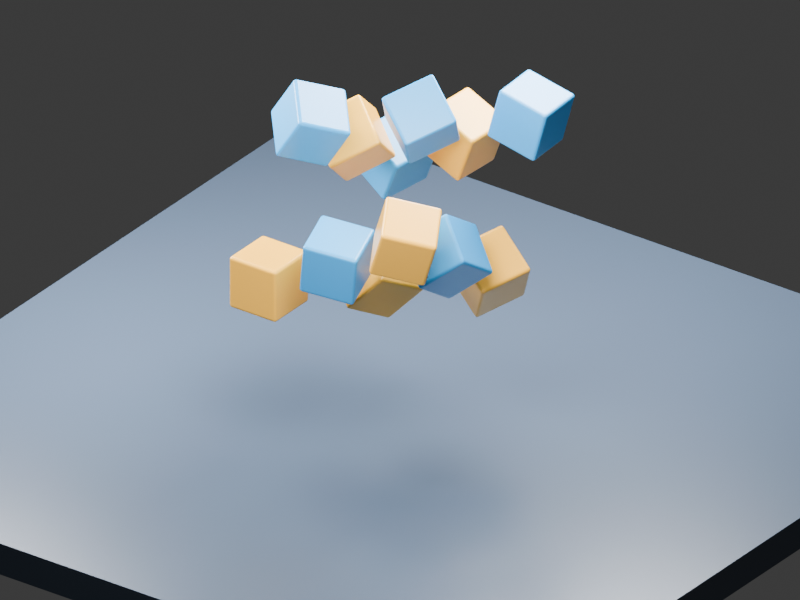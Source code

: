 # Source: physics.blend  (saved by Blender 4.5.90; exported with 4.5.12 LTS)
import bpy
from mathutils import Matrix  # noqa: F401  (used for matrix-valued properties, if any)

bpy.ops.wm.read_factory_settings(use_empty=True)
scene = bpy.context.scene
scene.name = 'Scene'

# ---- collections
col_collection = bpy.data.collections.new('Collection'); scene.collection.children.link(col_collection)

# ---- materials (node trees are filled in below, after node groups)
mat_floor = bpy.data.materials.new('Floor')
mat_floor.diffuse_color = (0.07, 0.1, 0.15, 1.0)
mat_gold = bpy.data.materials.new('Gold')
mat_gold.diffuse_color = (0.95, 0.47, 0.035, 1.0)
mat_blue = bpy.data.materials.new('Blue')
mat_blue.diffuse_color = (0.025, 0.34, 0.75, 1.0)

# ---- material node trees
mat_floor.use_nodes = True; mat_floor.node_tree.nodes.clear()
_N = mat_floor.node_tree.nodes; _L = mat_floor.node_tree.links
n0 = _N.new('ShaderNodeBsdfPrincipled'); n0.name = 'Principled BSDF'; n0.location = (-200, 100)
n0.inputs[0].default_value = (0.07, 0.1, 0.15, 1.0)
n0.inputs[2].default_value = 0.32
n1 = _N.new('ShaderNodeOutputMaterial'); n1.name = 'Material Output'; n1.location = (200, 100)
_L.new(n0.outputs[0], n1.inputs[0])
n1.is_active_output = True
mat_gold.use_nodes = True; mat_gold.node_tree.nodes.clear()
_N = mat_gold.node_tree.nodes; _L = mat_gold.node_tree.links
n0 = _N.new('ShaderNodeBsdfPrincipled'); n0.name = 'Principled BSDF'; n0.location = (-200, 100)
n0.inputs[0].default_value = (0.95, 0.47, 0.035, 1.0)
n0.inputs[2].default_value = 0.32
n1 = _N.new('ShaderNodeOutputMaterial'); n1.name = 'Material Output'; n1.location = (200, 100)
_L.new(n0.outputs[0], n1.inputs[0])
n1.is_active_output = True
mat_blue.use_nodes = True; mat_blue.node_tree.nodes.clear()
_N = mat_blue.node_tree.nodes; _L = mat_blue.node_tree.links
n0 = _N.new('ShaderNodeBsdfPrincipled'); n0.name = 'Principled BSDF'; n0.location = (-200, 100)
n0.inputs[0].default_value = (0.025, 0.34, 0.75, 1.0)
n0.inputs[2].default_value = 0.32
n1 = _N.new('ShaderNodeOutputMaterial'); n1.name = 'Material Output'; n1.location = (200, 100)
_L.new(n0.outputs[0], n1.inputs[0])
n1.is_active_output = True

# ---- world
world_world = bpy.data.worlds.new('World'); scene.world = world_world
world_world.use_nodes = True; world_world.node_tree.nodes.clear()
_N = world_world.node_tree.nodes; _L = world_world.node_tree.links
n0 = _N.new('ShaderNodeOutputWorld'); n0.name = 'World Output'; n0.location = (200, 100)
n1 = _N.new('ShaderNodeBackground'); n1.name = 'Background'; n1.location = (-200, 100)
n1.inputs[0].default_value = (0.05088, 0.05088, 0.05088, 1.0)
_L.new(n1.outputs[0], n0.inputs[0])
n0.is_active_output = True
world_world.color = (0.15, 0.15, 0.15)
world_world.sun_shadow_jitter_overblur = 0.0

# ---- cameras
cam_camera_001 = bpy.data.cameras.new('Camera.001')
cam_camera_001.type = 'ORTHO'
cam_camera_001.ortho_scale = 9.0

# ---- lights
light_area = bpy.data.lights.new('Area', 'AREA')
light_area.energy = 1600.0
light_area.shape = 'DISK'
light_area.size = 5.0
light_area.size_y = 1.0
light_area_001 = bpy.data.lights.new('Area.001', 'AREA')
light_area_001.energy = 1200.0
light_area_001.shape = 'DISK'
light_area_001.size = 4.0
light_area_001.size_y = 1.0
light_area_002 = bpy.data.lights.new('Area.002', 'AREA')
light_area_002.energy = 1800.0
light_area_002.shape = 'DISK'
light_area_002.size = 4.0
light_area_002.size_y = 1.0

# ---- meshes
me_cube_001 = bpy.data.meshes.new('Cube.001')
me_cube_001.from_pydata([(-5.0, -5.0, -0.2), (-5.0, -5.0, 0.2), (-5.0, 5.0, -0.2), (-5.0, 5.0, 0.2), (5.0, -5.0, -0.2), (5.0, -5.0, 0.2), (5.0, 5.0, -0.2), (5.0, 5.0, 0.2)], [], [(0, 1, 3, 2), (2, 3, 7, 6), (6, 7, 5, 4), (4, 5, 1, 0), (2, 6, 4, 0), (7, 3, 1, 5)])
_uv = me_cube_001.uv_layers.new(name='UVMap')
_uv.uv.foreach_set('vector', [0.375, 0.0, 0.625, 0.0, 0.625, 0.25, 0.375, 0.25, 0.375, 0.25, 0.625, 0.25, 0.625, 0.5, 0.375, 0.5, 0.375, 0.5, 0.625, 0.5, 0.625, 0.75, 0.375, 0.75, 0.375, 0.75, 0.625, 0.75, 0.625, 1.0, 0.375, 1.0, 0.125, 0.5, 0.375, 0.5, 0.375, 0.75, 0.125, 0.75, 0.625, 0.5, 0.875, 0.5, 0.875, 0.75, 0.625, 0.75])
me_cube_001.materials.append(mat_floor)
me_cube_001.update()
me_cube_002 = bpy.data.meshes.new('Cube.002')
me_cube_002.from_pydata([(-0.325, -0.325, -0.325), (-0.325, -0.325, 0.325), (-0.325, 0.325, -0.325), (-0.325, 0.325, 0.325), (0.325, -0.325, -0.325), (0.325, -0.325, 0.325), (0.325, 0.325, -0.325), (0.325, 0.325, 0.325)], [], [(0, 1, 3, 2), (2, 3, 7, 6), (6, 7, 5, 4), (4, 5, 1, 0), (2, 6, 4, 0), (7, 3, 1, 5)])
_uv = me_cube_002.uv_layers.new(name='UVMap')
_uv.uv.foreach_set('vector', [0.375, 0.0, 0.625, 0.0, 0.625, 0.25, 0.375, 0.25, 0.375, 0.25, 0.625, 0.25, 0.625, 0.5, 0.375, 0.5, 0.375, 0.5, 0.625, 0.5, 0.625, 0.75, 0.375, 0.75, 0.375, 0.75, 0.625, 0.75, 0.625, 1.0, 0.375, 1.0, 0.125, 0.5, 0.375, 0.5, 0.375, 0.75, 0.125, 0.75, 0.625, 0.5, 0.875, 0.5, 0.875, 0.75, 0.625, 0.75])
me_cube_002.materials.append(mat_gold)
me_cube_002.update()
me_cube_003 = bpy.data.meshes.new('Cube.003')
me_cube_003.from_pydata([(-0.325, -0.325, -0.325), (-0.325, -0.325, 0.325), (-0.325, 0.325, -0.325), (-0.325, 0.325, 0.325), (0.325, -0.325, -0.325), (0.325, -0.325, 0.325), (0.325, 0.325, -0.325), (0.325, 0.325, 0.325)], [], [(0, 1, 3, 2), (2, 3, 7, 6), (6, 7, 5, 4), (4, 5, 1, 0), (2, 6, 4, 0), (7, 3, 1, 5)])
_uv = me_cube_003.uv_layers.new(name='UVMap')
_uv.uv.foreach_set('vector', [0.375, 0.0, 0.625, 0.0, 0.625, 0.25, 0.375, 0.25, 0.375, 0.25, 0.625, 0.25, 0.625, 0.5, 0.375, 0.5, 0.375, 0.5, 0.625, 0.5, 0.625, 0.75, 0.375, 0.75, 0.375, 0.75, 0.625, 0.75, 0.625, 1.0, 0.375, 1.0, 0.125, 0.5, 0.375, 0.5, 0.375, 0.75, 0.125, 0.75, 0.625, 0.5, 0.875, 0.5, 0.875, 0.75, 0.625, 0.75])
me_cube_003.materials.append(mat_blue)
me_cube_003.update()
me_cube_004 = bpy.data.meshes.new('Cube.004')
me_cube_004.from_pydata([(-0.325, -0.325, -0.325), (-0.325, -0.325, 0.325), (-0.325, 0.325, -0.325), (-0.325, 0.325, 0.325), (0.325, -0.325, -0.325), (0.325, -0.325, 0.325), (0.325, 0.325, -0.325), (0.325, 0.325, 0.325)], [], [(0, 1, 3, 2), (2, 3, 7, 6), (6, 7, 5, 4), (4, 5, 1, 0), (2, 6, 4, 0), (7, 3, 1, 5)])
_uv = me_cube_004.uv_layers.new(name='UVMap')
_uv.uv.foreach_set('vector', [0.375, 0.0, 0.625, 0.0, 0.625, 0.25, 0.375, 0.25, 0.375, 0.25, 0.625, 0.25, 0.625, 0.5, 0.375, 0.5, 0.375, 0.5, 0.625, 0.5, 0.625, 0.75, 0.375, 0.75, 0.375, 0.75, 0.625, 0.75, 0.625, 1.0, 0.375, 1.0, 0.125, 0.5, 0.375, 0.5, 0.375, 0.75, 0.125, 0.75, 0.625, 0.5, 0.875, 0.5, 0.875, 0.75, 0.625, 0.75])
me_cube_004.materials.append(mat_gold)
me_cube_004.update()
me_cube_005 = bpy.data.meshes.new('Cube.005')
me_cube_005.from_pydata([(-0.325, -0.325, -0.325), (-0.325, -0.325, 0.325), (-0.325, 0.325, -0.325), (-0.325, 0.325, 0.325), (0.325, -0.325, -0.325), (0.325, -0.325, 0.325), (0.325, 0.325, -0.325), (0.325, 0.325, 0.325)], [], [(0, 1, 3, 2), (2, 3, 7, 6), (6, 7, 5, 4), (4, 5, 1, 0), (2, 6, 4, 0), (7, 3, 1, 5)])
_uv = me_cube_005.uv_layers.new(name='UVMap')
_uv.uv.foreach_set('vector', [0.375, 0.0, 0.625, 0.0, 0.625, 0.25, 0.375, 0.25, 0.375, 0.25, 0.625, 0.25, 0.625, 0.5, 0.375, 0.5, 0.375, 0.5, 0.625, 0.5, 0.625, 0.75, 0.375, 0.75, 0.375, 0.75, 0.625, 0.75, 0.625, 1.0, 0.375, 1.0, 0.125, 0.5, 0.375, 0.5, 0.375, 0.75, 0.125, 0.75, 0.625, 0.5, 0.875, 0.5, 0.875, 0.75, 0.625, 0.75])
me_cube_005.materials.append(mat_blue)
me_cube_005.update()
me_cube_006 = bpy.data.meshes.new('Cube.006')
me_cube_006.from_pydata([(-0.325, -0.325, -0.325), (-0.325, -0.325, 0.325), (-0.325, 0.325, -0.325), (-0.325, 0.325, 0.325), (0.325, -0.325, -0.325), (0.325, -0.325, 0.325), (0.325, 0.325, -0.325), (0.325, 0.325, 0.325)], [], [(0, 1, 3, 2), (2, 3, 7, 6), (6, 7, 5, 4), (4, 5, 1, 0), (2, 6, 4, 0), (7, 3, 1, 5)])
_uv = me_cube_006.uv_layers.new(name='UVMap')
_uv.uv.foreach_set('vector', [0.375, 0.0, 0.625, 0.0, 0.625, 0.25, 0.375, 0.25, 0.375, 0.25, 0.625, 0.25, 0.625, 0.5, 0.375, 0.5, 0.375, 0.5, 0.625, 0.5, 0.625, 0.75, 0.375, 0.75, 0.375, 0.75, 0.625, 0.75, 0.625, 1.0, 0.375, 1.0, 0.125, 0.5, 0.375, 0.5, 0.375, 0.75, 0.125, 0.75, 0.625, 0.5, 0.875, 0.5, 0.875, 0.75, 0.625, 0.75])
me_cube_006.materials.append(mat_gold)
me_cube_006.update()
me_cube_007 = bpy.data.meshes.new('Cube.007')
me_cube_007.from_pydata([(-0.325, -0.325, -0.325), (-0.325, -0.325, 0.325), (-0.325, 0.325, -0.325), (-0.325, 0.325, 0.325), (0.325, -0.325, -0.325), (0.325, -0.325, 0.325), (0.325, 0.325, -0.325), (0.325, 0.325, 0.325)], [], [(0, 1, 3, 2), (2, 3, 7, 6), (6, 7, 5, 4), (4, 5, 1, 0), (2, 6, 4, 0), (7, 3, 1, 5)])
_uv = me_cube_007.uv_layers.new(name='UVMap')
_uv.uv.foreach_set('vector', [0.375, 0.0, 0.625, 0.0, 0.625, 0.25, 0.375, 0.25, 0.375, 0.25, 0.625, 0.25, 0.625, 0.5, 0.375, 0.5, 0.375, 0.5, 0.625, 0.5, 0.625, 0.75, 0.375, 0.75, 0.375, 0.75, 0.625, 0.75, 0.625, 1.0, 0.375, 1.0, 0.125, 0.5, 0.375, 0.5, 0.375, 0.75, 0.125, 0.75, 0.625, 0.5, 0.875, 0.5, 0.875, 0.75, 0.625, 0.75])
me_cube_007.materials.append(mat_blue)
me_cube_007.update()
me_cube_008 = bpy.data.meshes.new('Cube.008')
me_cube_008.from_pydata([(-0.325, -0.325, -0.325), (-0.325, -0.325, 0.325), (-0.325, 0.325, -0.325), (-0.325, 0.325, 0.325), (0.325, -0.325, -0.325), (0.325, -0.325, 0.325), (0.325, 0.325, -0.325), (0.325, 0.325, 0.325)], [], [(0, 1, 3, 2), (2, 3, 7, 6), (6, 7, 5, 4), (4, 5, 1, 0), (2, 6, 4, 0), (7, 3, 1, 5)])
_uv = me_cube_008.uv_layers.new(name='UVMap')
_uv.uv.foreach_set('vector', [0.375, 0.0, 0.625, 0.0, 0.625, 0.25, 0.375, 0.25, 0.375, 0.25, 0.625, 0.25, 0.625, 0.5, 0.375, 0.5, 0.375, 0.5, 0.625, 0.5, 0.625, 0.75, 0.375, 0.75, 0.375, 0.75, 0.625, 0.75, 0.625, 1.0, 0.375, 1.0, 0.125, 0.5, 0.375, 0.5, 0.375, 0.75, 0.125, 0.75, 0.625, 0.5, 0.875, 0.5, 0.875, 0.75, 0.625, 0.75])
me_cube_008.materials.append(mat_gold)
me_cube_008.update()
me_cube_009 = bpy.data.meshes.new('Cube.009')
me_cube_009.from_pydata([(-0.325, -0.325, -0.325), (-0.325, -0.325, 0.325), (-0.325, 0.325, -0.325), (-0.325, 0.325, 0.325), (0.325, -0.325, -0.325), (0.325, -0.325, 0.325), (0.325, 0.325, -0.325), (0.325, 0.325, 0.325)], [], [(0, 1, 3, 2), (2, 3, 7, 6), (6, 7, 5, 4), (4, 5, 1, 0), (2, 6, 4, 0), (7, 3, 1, 5)])
_uv = me_cube_009.uv_layers.new(name='UVMap')
_uv.uv.foreach_set('vector', [0.375, 0.0, 0.625, 0.0, 0.625, 0.25, 0.375, 0.25, 0.375, 0.25, 0.625, 0.25, 0.625, 0.5, 0.375, 0.5, 0.375, 0.5, 0.625, 0.5, 0.625, 0.75, 0.375, 0.75, 0.375, 0.75, 0.625, 0.75, 0.625, 1.0, 0.375, 1.0, 0.125, 0.5, 0.375, 0.5, 0.375, 0.75, 0.125, 0.75, 0.625, 0.5, 0.875, 0.5, 0.875, 0.75, 0.625, 0.75])
me_cube_009.materials.append(mat_blue)
me_cube_009.update()
me_cube_010 = bpy.data.meshes.new('Cube.010')
me_cube_010.from_pydata([(-0.325, -0.325, -0.325), (-0.325, -0.325, 0.325), (-0.325, 0.325, -0.325), (-0.325, 0.325, 0.325), (0.325, -0.325, -0.325), (0.325, -0.325, 0.325), (0.325, 0.325, -0.325), (0.325, 0.325, 0.325)], [], [(0, 1, 3, 2), (2, 3, 7, 6), (6, 7, 5, 4), (4, 5, 1, 0), (2, 6, 4, 0), (7, 3, 1, 5)])
_uv = me_cube_010.uv_layers.new(name='UVMap')
_uv.uv.foreach_set('vector', [0.375, 0.0, 0.625, 0.0, 0.625, 0.25, 0.375, 0.25, 0.375, 0.25, 0.625, 0.25, 0.625, 0.5, 0.375, 0.5, 0.375, 0.5, 0.625, 0.5, 0.625, 0.75, 0.375, 0.75, 0.375, 0.75, 0.625, 0.75, 0.625, 1.0, 0.375, 1.0, 0.125, 0.5, 0.375, 0.5, 0.375, 0.75, 0.125, 0.75, 0.625, 0.5, 0.875, 0.5, 0.875, 0.75, 0.625, 0.75])
me_cube_010.materials.append(mat_gold)
me_cube_010.update()
me_cube_011 = bpy.data.meshes.new('Cube.011')
me_cube_011.from_pydata([(-0.325, -0.325, -0.325), (-0.325, -0.325, 0.325), (-0.325, 0.325, -0.325), (-0.325, 0.325, 0.325), (0.325, -0.325, -0.325), (0.325, -0.325, 0.325), (0.325, 0.325, -0.325), (0.325, 0.325, 0.325)], [], [(0, 1, 3, 2), (2, 3, 7, 6), (6, 7, 5, 4), (4, 5, 1, 0), (2, 6, 4, 0), (7, 3, 1, 5)])
_uv = me_cube_011.uv_layers.new(name='UVMap')
_uv.uv.foreach_set('vector', [0.375, 0.0, 0.625, 0.0, 0.625, 0.25, 0.375, 0.25, 0.375, 0.25, 0.625, 0.25, 0.625, 0.5, 0.375, 0.5, 0.375, 0.5, 0.625, 0.5, 0.625, 0.75, 0.375, 0.75, 0.375, 0.75, 0.625, 0.75, 0.625, 1.0, 0.375, 1.0, 0.125, 0.5, 0.375, 0.5, 0.375, 0.75, 0.125, 0.75, 0.625, 0.5, 0.875, 0.5, 0.875, 0.75, 0.625, 0.75])
me_cube_011.materials.append(mat_blue)
me_cube_011.update()
me_cube_012 = bpy.data.meshes.new('Cube.012')
me_cube_012.from_pydata([(-0.325, -0.325, -0.325), (-0.325, -0.325, 0.325), (-0.325, 0.325, -0.325), (-0.325, 0.325, 0.325), (0.325, -0.325, -0.325), (0.325, -0.325, 0.325), (0.325, 0.325, -0.325), (0.325, 0.325, 0.325)], [], [(0, 1, 3, 2), (2, 3, 7, 6), (6, 7, 5, 4), (4, 5, 1, 0), (2, 6, 4, 0), (7, 3, 1, 5)])
_uv = me_cube_012.uv_layers.new(name='UVMap')
_uv.uv.foreach_set('vector', [0.375, 0.0, 0.625, 0.0, 0.625, 0.25, 0.375, 0.25, 0.375, 0.25, 0.625, 0.25, 0.625, 0.5, 0.375, 0.5, 0.375, 0.5, 0.625, 0.5, 0.625, 0.75, 0.375, 0.75, 0.375, 0.75, 0.625, 0.75, 0.625, 1.0, 0.375, 1.0, 0.125, 0.5, 0.375, 0.5, 0.375, 0.75, 0.125, 0.75, 0.625, 0.5, 0.875, 0.5, 0.875, 0.75, 0.625, 0.75])
me_cube_012.materials.append(mat_gold)
me_cube_012.update()
me_cube_013 = bpy.data.meshes.new('Cube.013')
me_cube_013.from_pydata([(-0.325, -0.325, -0.325), (-0.325, -0.325, 0.325), (-0.325, 0.325, -0.325), (-0.325, 0.325, 0.325), (0.325, -0.325, -0.325), (0.325, -0.325, 0.325), (0.325, 0.325, -0.325), (0.325, 0.325, 0.325)], [], [(0, 1, 3, 2), (2, 3, 7, 6), (6, 7, 5, 4), (4, 5, 1, 0), (2, 6, 4, 0), (7, 3, 1, 5)])
_uv = me_cube_013.uv_layers.new(name='UVMap')
_uv.uv.foreach_set('vector', [0.375, 0.0, 0.625, 0.0, 0.625, 0.25, 0.375, 0.25, 0.375, 0.25, 0.625, 0.25, 0.625, 0.5, 0.375, 0.5, 0.375, 0.5, 0.625, 0.5, 0.625, 0.75, 0.375, 0.75, 0.375, 0.75, 0.625, 0.75, 0.625, 1.0, 0.375, 1.0, 0.125, 0.5, 0.375, 0.5, 0.375, 0.75, 0.125, 0.75, 0.625, 0.5, 0.875, 0.5, 0.875, 0.75, 0.625, 0.75])
me_cube_013.materials.append(mat_blue)
me_cube_013.update()

# ---- objects
ob_ground = bpy.data.objects.new('Ground', me_cube_001)
ob_camera = bpy.data.objects.new('Camera', cam_camera_001)
ob_area = bpy.data.objects.new('Area', light_area)
ob_area_001 = bpy.data.objects.new('Area.001', light_area_001)
ob_area_002 = bpy.data.objects.new('Area.002', light_area_002)
ob_falling_block_00 = bpy.data.objects.new('Falling block 00', me_cube_002)
ob_falling_block_01 = bpy.data.objects.new('Falling block 01', me_cube_003)
ob_falling_block_02 = bpy.data.objects.new('Falling block 02', me_cube_004)
ob_falling_block_03 = bpy.data.objects.new('Falling block 03', me_cube_005)
ob_falling_block_04 = bpy.data.objects.new('Falling block 04', me_cube_006)
ob_falling_block_05 = bpy.data.objects.new('Falling block 05', me_cube_007)
ob_falling_block_06 = bpy.data.objects.new('Falling block 06', me_cube_008)
ob_falling_block_07 = bpy.data.objects.new('Falling block 07', me_cube_009)
ob_falling_block_08 = bpy.data.objects.new('Falling block 08', me_cube_010)
ob_falling_block_09 = bpy.data.objects.new('Falling block 09', me_cube_011)
ob_falling_block_10 = bpy.data.objects.new('Falling block 10', me_cube_012)
ob_falling_block_11 = bpy.data.objects.new('Falling block 11', me_cube_013)

# ---- transforms, parenting, visibility, modifiers, constraints
ob_ground.location = (0.0, 0.0, -0.22)
ob_camera.location = (8.0, -11.0, 9.0)
ob_camera.rotation_euler = (1.067, 1.077e-08, 0.6288)
ob_area.location = (2.0, -4.0, 8.0)
ob_area.rotation_euler = (0.5097, 3.849e-08, 0.4636)
ob_area_001.location = (-5.0, -1.0, 5.0)
ob_area_001.rotation_euler = (0.7952, 3.596e-08, -1.373)
ob_area_002.location = (0.0, 4.0, 7.0)
ob_area_002.rotation_euler = (0.5191, 7.491e-08, 3.142)
ob_falling_block_00.location = (-0.95, -1.2, 2.0)
_m = ob_falling_block_00.modifiers.new('Bevel', 'BEVEL')
_m.width = 0.035
_m.width_pct = 0.035
_m.segments = 3
ob_falling_block_01.location = (0.0, -1.2, 2.55)
ob_falling_block_01.rotation_euler = (0.15, 0.12, 0.3)
_m = ob_falling_block_01.modifiers.new('Bevel', 'BEVEL')
_m.width = 0.035
_m.width_pct = 0.035
_m.segments = 3
ob_falling_block_02.location = (0.95, -1.2, 3.1)
ob_falling_block_02.rotation_euler = (0.3, 0.24, 0.6)
_m = ob_falling_block_02.modifiers.new('Bevel', 'BEVEL')
_m.width = 0.035
_m.width_pct = 0.035
_m.segments = 3
ob_falling_block_03.location = (-0.95, -0.4, 3.65)
ob_falling_block_03.rotation_euler = (0.45, 0.36, 0.9)
_m = ob_falling_block_03.modifiers.new('Bevel', 'BEVEL')
_m.width = 0.035
_m.width_pct = 0.035
_m.segments = 3
ob_falling_block_04.location = (0.0, -0.4, 2.0)
ob_falling_block_04.rotation_euler = (0.6, 0.48, 1.2)
_m = ob_falling_block_04.modifiers.new('Bevel', 'BEVEL')
_m.width = 0.035
_m.width_pct = 0.035
_m.segments = 3
ob_falling_block_05.location = (0.95, -0.4, 2.55)
ob_falling_block_05.rotation_euler = (0.75, 0.6, 1.5)
_m = ob_falling_block_05.modifiers.new('Bevel', 'BEVEL')
_m.width = 0.035
_m.width_pct = 0.035
_m.segments = 3
ob_falling_block_06.location = (-0.95, 0.4, 3.1)
ob_falling_block_06.rotation_euler = (0.9, 0.72, 1.8)
_m = ob_falling_block_06.modifiers.new('Bevel', 'BEVEL')
_m.width = 0.035
_m.width_pct = 0.035
_m.segments = 3
ob_falling_block_07.location = (0.0, 0.4, 3.65)
ob_falling_block_07.rotation_euler = (1.05, 0.84, 2.1)
_m = ob_falling_block_07.modifiers.new('Bevel', 'BEVEL')
_m.width = 0.035
_m.width_pct = 0.035
_m.segments = 3
ob_falling_block_08.location = (0.95, 0.4, 2.0)
ob_falling_block_08.rotation_euler = (1.2, 0.96, 2.4)
_m = ob_falling_block_08.modifiers.new('Bevel', 'BEVEL')
_m.width = 0.035
_m.width_pct = 0.035
_m.segments = 3
ob_falling_block_09.location = (-0.95, 1.2, 2.55)
ob_falling_block_09.rotation_euler = (1.35, 1.08, 2.7)
_m = ob_falling_block_09.modifiers.new('Bevel', 'BEVEL')
_m.width = 0.035
_m.width_pct = 0.035
_m.segments = 3
ob_falling_block_10.location = (0.0, 1.2, 3.1)
ob_falling_block_10.rotation_euler = (1.5, 1.2, 3.0)
_m = ob_falling_block_10.modifiers.new('Bevel', 'BEVEL')
_m.width = 0.035
_m.width_pct = 0.035
_m.segments = 3
ob_falling_block_11.location = (0.95, 1.2, 3.65)
ob_falling_block_11.rotation_euler = (1.65, 1.32, 3.3)
_m = ob_falling_block_11.modifiers.new('Bevel', 'BEVEL')
_m.width = 0.035
_m.width_pct = 0.035
_m.segments = 3

# ---- collection membership
col_collection.objects.link(ob_ground)
col_collection.objects.link(ob_camera)
col_collection.objects.link(ob_area)
col_collection.objects.link(ob_area_001)
col_collection.objects.link(ob_area_002)
col_collection.objects.link(ob_falling_block_00)
col_collection.objects.link(ob_falling_block_01)
col_collection.objects.link(ob_falling_block_02)
col_collection.objects.link(ob_falling_block_03)
col_collection.objects.link(ob_falling_block_04)
col_collection.objects.link(ob_falling_block_05)
col_collection.objects.link(ob_falling_block_06)
col_collection.objects.link(ob_falling_block_07)
col_collection.objects.link(ob_falling_block_08)
col_collection.objects.link(ob_falling_block_09)
col_collection.objects.link(ob_falling_block_10)
col_collection.objects.link(ob_falling_block_11)

# ---- scene / render settings (as saved in the file)
scene.camera = ob_camera
scene.frame_start = 1; scene.frame_end = 90; scene.frame_set(1)
scene.render.engine = 'CYCLES'
scene.render.resolution_x = 640
scene.render.resolution_y = 480
scene.render.fps = 30
scene.cycles.samples = 12
bpy.context.view_layer.update()
